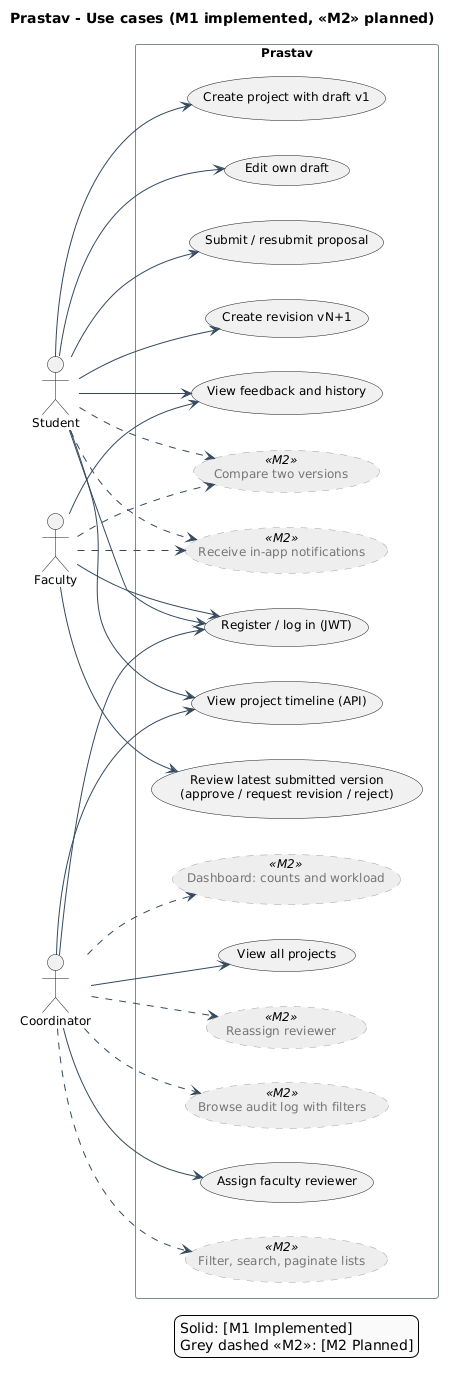

The diagram above was rendered by PlantUML. Its source (embedded in the PNG):
@startuml 01_use_case
!include _style.iuml
title Prastav - Use cases (M1 implemented, <<M2>> planned)
left to right direction
actor Student
actor Faculty
actor Coordinator

rectangle "Prastav" {
  usecase "Register / log in (JWT)" as UC1
  usecase "Create project with draft v1" as UC2
  usecase "Edit own draft" as UC3
  usecase "Submit / resubmit proposal" as UC4
  usecase "View feedback and history" as UC5
  usecase "Create revision vN+1" as UC6
  usecase "Assign faculty reviewer" as UC7
  usecase "Review latest submitted version\n(approve / request revision / reject)" as UC8
  usecase "View project timeline (API)" as UC9
  usecase "View all projects" as UC10

  usecase "Reassign reviewer" as M2a <<M2>>
  usecase "Receive in-app notifications" as M2b <<M2>>
  usecase "Compare two versions" as M2c <<M2>>
  usecase "Dashboard: counts and workload" as M2d <<M2>>
  usecase "Browse audit log with filters" as M2e <<M2>>
  usecase "Filter, search, paginate lists" as M2f <<M2>>
}

Student --> UC1
Student --> UC2
Student --> UC3
Student --> UC4
Student --> UC5
Student --> UC6
Student --> UC9
Faculty --> UC1
Faculty --> UC8
Faculty --> UC5
Coordinator --> UC1
Coordinator --> UC7
Coordinator --> UC10
Coordinator --> UC9

Coordinator ..> M2a
Coordinator ..> M2d
Coordinator ..> M2e
Student ..> M2b
Faculty ..> M2b
Student ..> M2c
Faculty ..> M2c
Coordinator ..> M2f

legend right
  Solid: [M1 Implemented]
  Grey dashed <<M2>>: [M2 Planned]
endlegend
@enduml